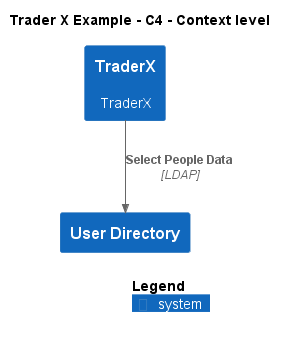

The diagram above was rendered by PlantUML. Its source (embedded in the PNG):
@startuml
!include ..\.c4s\C4_Context.puml

AddElementTag("c4interflow:lifecycle:new", $bgColor=green, $fontColor=#ffffff, $borderColor=green, $shadowing="False")
AddElementTag("c4interflow:lifecycle:changed", $bgColor=orange, $fontColor=#ffffff, $borderColor=orange, $shadowing="False")
AddElementTag("c4interflow:lifecycle:removed", $bgColor=red, $fontColor=#ffffff, $borderColor=red, $shadowing="False")

AddRelTag("c4interflow:lifecycle:new", $textColor=green, $lineColor=green)
AddRelTag("c4interflow:lifecycle:changed", $textColor=orange, $lineColor=orange)
AddRelTag("c4interflow:lifecycle:removed", $textColor=red, $lineColor=red)

SHOW_PERSON_PORTRAIT()
LAYOUT_TOP_DOWN()

skinparam linetype polyline

title Trader X Example - C4 - Context level

System(TraderXExample.SoftwareSystems.TraderX, "TraderX", "TraderX")
System(TraderXExample.SoftwareSystems.UserDirectory, "User Directory", "")

Rel(TraderXExample.SoftwareSystems.TraderX, TraderXExample.SoftwareSystems.UserDirectory, "Select People Data", "LDAP", $tags="protocol:ldap")


SHOW_LEGEND()
@enduml